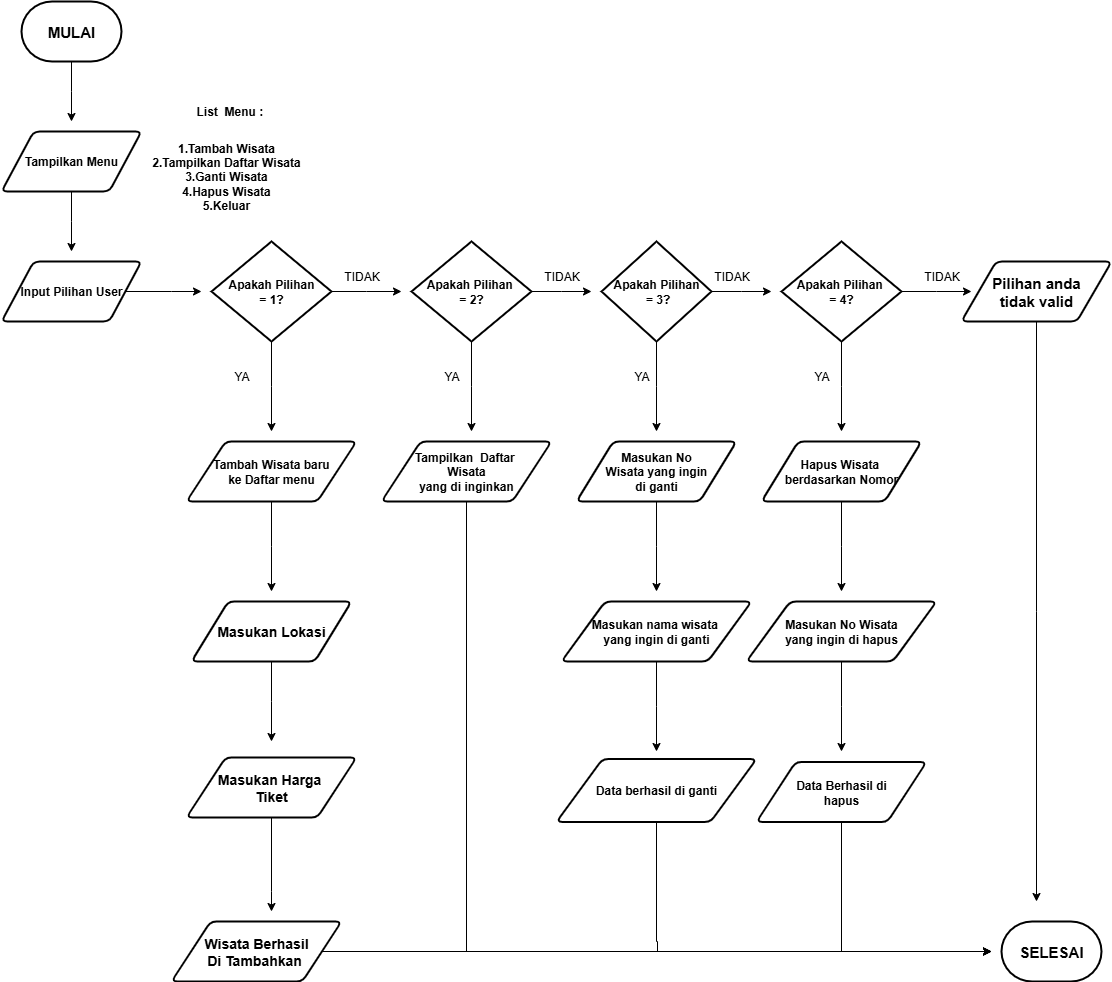

The diagram above was exported from draw.io. Its source (the exported page's mxGraphModel, read from the mxfile embedded in the PNG):
<mxGraphModel dx="1163" dy="631" grid="1" gridSize="10" guides="1" tooltips="1" connect="1" arrows="1" fold="1" page="1" pageScale="1" pageWidth="1169" pageHeight="1654" math="0" shadow="0">
  <root>
    <mxCell id="0" />
    <mxCell id="1" parent="0" />
    <mxCell id="kYTpO0zEsLrt3NWdmKuv-25" style="edgeStyle=orthogonalEdgeStyle;rounded=0;orthogonalLoop=1;jettySize=auto;html=1;" parent="1" source="kYTpO0zEsLrt3NWdmKuv-1" edge="1">
      <mxGeometry relative="1" as="geometry">
        <mxPoint x="110" y="160" as="targetPoint" />
      </mxGeometry>
    </mxCell>
    <mxCell id="kYTpO0zEsLrt3NWdmKuv-1" value="&lt;b&gt;&lt;font style=&quot;font-size: 15px;&quot;&gt;MULAI&lt;/font&gt;&lt;/b&gt;" style="strokeWidth=2;html=1;shape=mxgraph.flowchart.terminator;whiteSpace=wrap;" parent="1" vertex="1">
      <mxGeometry x="60" y="40" width="100" height="60" as="geometry" />
    </mxCell>
    <mxCell id="kYTpO0zEsLrt3NWdmKuv-26" style="edgeStyle=orthogonalEdgeStyle;rounded=0;orthogonalLoop=1;jettySize=auto;html=1;" parent="1" source="kYTpO0zEsLrt3NWdmKuv-2" edge="1">
      <mxGeometry relative="1" as="geometry">
        <mxPoint x="110" y="290" as="targetPoint" />
      </mxGeometry>
    </mxCell>
    <mxCell id="kYTpO0zEsLrt3NWdmKuv-2" value="&lt;b&gt;Tampilkan Menu&lt;/b&gt;" style="shape=parallelogram;html=1;strokeWidth=2;perimeter=parallelogramPerimeter;whiteSpace=wrap;rounded=1;arcSize=12;size=0.23;" parent="1" vertex="1">
      <mxGeometry x="40" y="170" width="140" height="60" as="geometry" />
    </mxCell>
    <mxCell id="kYTpO0zEsLrt3NWdmKuv-4" value="&lt;b&gt;List&amp;nbsp; Menu :&amp;nbsp;&lt;/b&gt;" style="text;strokeColor=none;align=center;fillColor=none;html=1;verticalAlign=middle;whiteSpace=wrap;rounded=0;" parent="1" vertex="1">
      <mxGeometry x="190" y="120" width="160" height="60" as="geometry" />
    </mxCell>
    <mxCell id="kYTpO0zEsLrt3NWdmKuv-5" value="&lt;b&gt;1.Tambah Wisata&lt;/b&gt;&lt;div&gt;&lt;b&gt;2.Tampilkan Daftar Wisata&lt;/b&gt;&lt;/div&gt;&lt;div&gt;&lt;b&gt;3.Ganti Wisata&lt;/b&gt;&lt;/div&gt;&lt;div&gt;&lt;b&gt;4.Hapus Wisata&lt;/b&gt;&lt;/div&gt;&lt;div&gt;&lt;b&gt;5.Keluar&lt;/b&gt;&lt;/div&gt;" style="text;strokeColor=none;align=center;fillColor=none;html=1;verticalAlign=middle;whiteSpace=wrap;rounded=0;" parent="1" vertex="1">
      <mxGeometry x="160" y="140" width="210" height="150" as="geometry" />
    </mxCell>
    <mxCell id="kYTpO0zEsLrt3NWdmKuv-29" style="edgeStyle=orthogonalEdgeStyle;rounded=0;orthogonalLoop=1;jettySize=auto;html=1;" parent="1" source="kYTpO0zEsLrt3NWdmKuv-8" edge="1">
      <mxGeometry relative="1" as="geometry">
        <mxPoint x="240" y="330" as="targetPoint" />
      </mxGeometry>
    </mxCell>
    <mxCell id="kYTpO0zEsLrt3NWdmKuv-8" value="&lt;b&gt;Input Pilihan User&lt;/b&gt;" style="shape=parallelogram;html=1;strokeWidth=2;perimeter=parallelogramPerimeter;whiteSpace=wrap;rounded=1;arcSize=12;size=0.23;" parent="1" vertex="1">
      <mxGeometry x="40" y="300" width="140" height="60" as="geometry" />
    </mxCell>
    <mxCell id="kYTpO0zEsLrt3NWdmKuv-30" style="edgeStyle=orthogonalEdgeStyle;rounded=0;orthogonalLoop=1;jettySize=auto;html=1;" parent="1" source="kYTpO0zEsLrt3NWdmKuv-9" edge="1">
      <mxGeometry relative="1" as="geometry">
        <mxPoint x="440" y="330" as="targetPoint" />
      </mxGeometry>
    </mxCell>
    <mxCell id="kYTpO0zEsLrt3NWdmKuv-34" style="edgeStyle=orthogonalEdgeStyle;rounded=0;orthogonalLoop=1;jettySize=auto;html=1;" parent="1" source="kYTpO0zEsLrt3NWdmKuv-9" edge="1">
      <mxGeometry relative="1" as="geometry">
        <mxPoint x="310" y="470" as="targetPoint" />
      </mxGeometry>
    </mxCell>
    <mxCell id="kYTpO0zEsLrt3NWdmKuv-9" value="&lt;b&gt;Apakah Pilihan&lt;/b&gt;&lt;div&gt;&lt;b&gt;= 1?&lt;/b&gt;&lt;/div&gt;" style="strokeWidth=2;html=1;shape=mxgraph.flowchart.decision;whiteSpace=wrap;" parent="1" vertex="1">
      <mxGeometry x="250" y="280" width="120" height="100" as="geometry" />
    </mxCell>
    <mxCell id="kYTpO0zEsLrt3NWdmKuv-31" style="edgeStyle=orthogonalEdgeStyle;rounded=0;orthogonalLoop=1;jettySize=auto;html=1;" parent="1" source="kYTpO0zEsLrt3NWdmKuv-11" edge="1">
      <mxGeometry relative="1" as="geometry">
        <mxPoint x="630" y="330" as="targetPoint" />
      </mxGeometry>
    </mxCell>
    <mxCell id="kYTpO0zEsLrt3NWdmKuv-35" style="edgeStyle=orthogonalEdgeStyle;rounded=0;orthogonalLoop=1;jettySize=auto;html=1;" parent="1" source="kYTpO0zEsLrt3NWdmKuv-11" edge="1">
      <mxGeometry relative="1" as="geometry">
        <mxPoint x="510" y="470" as="targetPoint" />
      </mxGeometry>
    </mxCell>
    <mxCell id="kYTpO0zEsLrt3NWdmKuv-11" value="&lt;b&gt;Apakah Pilihan&amp;nbsp;&lt;/b&gt;&lt;div&gt;&lt;b&gt;= 2?&lt;/b&gt;&lt;/div&gt;" style="strokeWidth=2;html=1;shape=mxgraph.flowchart.decision;whiteSpace=wrap;" parent="1" vertex="1">
      <mxGeometry x="450" y="280" width="120" height="100" as="geometry" />
    </mxCell>
    <mxCell id="kYTpO0zEsLrt3NWdmKuv-32" style="edgeStyle=orthogonalEdgeStyle;rounded=0;orthogonalLoop=1;jettySize=auto;html=1;" parent="1" source="kYTpO0zEsLrt3NWdmKuv-12" edge="1">
      <mxGeometry relative="1" as="geometry">
        <mxPoint x="810" y="330" as="targetPoint" />
      </mxGeometry>
    </mxCell>
    <mxCell id="kYTpO0zEsLrt3NWdmKuv-36" style="edgeStyle=orthogonalEdgeStyle;rounded=0;orthogonalLoop=1;jettySize=auto;html=1;" parent="1" source="kYTpO0zEsLrt3NWdmKuv-12" edge="1">
      <mxGeometry relative="1" as="geometry">
        <mxPoint x="695" y="470" as="targetPoint" />
      </mxGeometry>
    </mxCell>
    <mxCell id="kYTpO0zEsLrt3NWdmKuv-12" value="&lt;b&gt;Apakah Pilihan&lt;/b&gt;&lt;div&gt;&lt;b&gt;&amp;nbsp;= 3?&lt;/b&gt;&lt;/div&gt;" style="strokeWidth=2;html=1;shape=mxgraph.flowchart.decision;whiteSpace=wrap;" parent="1" vertex="1">
      <mxGeometry x="640" y="280" width="110" height="100" as="geometry" />
    </mxCell>
    <mxCell id="kYTpO0zEsLrt3NWdmKuv-33" style="edgeStyle=orthogonalEdgeStyle;rounded=0;orthogonalLoop=1;jettySize=auto;html=1;" parent="1" source="kYTpO0zEsLrt3NWdmKuv-13" edge="1">
      <mxGeometry relative="1" as="geometry">
        <mxPoint x="1010" y="330" as="targetPoint" />
      </mxGeometry>
    </mxCell>
    <mxCell id="kYTpO0zEsLrt3NWdmKuv-37" style="edgeStyle=orthogonalEdgeStyle;rounded=0;orthogonalLoop=1;jettySize=auto;html=1;" parent="1" source="kYTpO0zEsLrt3NWdmKuv-13" edge="1">
      <mxGeometry relative="1" as="geometry">
        <mxPoint x="880" y="470" as="targetPoint" />
      </mxGeometry>
    </mxCell>
    <mxCell id="kYTpO0zEsLrt3NWdmKuv-13" value="&lt;b&gt;Apakah Pilihan&amp;nbsp;&lt;/b&gt;&lt;div&gt;&lt;b&gt;= 4?&lt;/b&gt;&lt;/div&gt;" style="strokeWidth=2;html=1;shape=mxgraph.flowchart.decision;whiteSpace=wrap;" parent="1" vertex="1">
      <mxGeometry x="820" y="280" width="120" height="100" as="geometry" />
    </mxCell>
    <mxCell id="Q3C9vARGoKeqkMQ-b1_b-32" style="edgeStyle=orthogonalEdgeStyle;rounded=0;orthogonalLoop=1;jettySize=auto;html=1;" parent="1" source="kYTpO0zEsLrt3NWdmKuv-15" edge="1">
      <mxGeometry relative="1" as="geometry">
        <mxPoint x="310" y="630" as="targetPoint" />
      </mxGeometry>
    </mxCell>
    <mxCell id="kYTpO0zEsLrt3NWdmKuv-15" value="&lt;b&gt;Tambah Wisata baru&lt;/b&gt;&lt;div&gt;&lt;b&gt;ke Daftar menu&lt;/b&gt;&lt;/div&gt;" style="shape=parallelogram;html=1;strokeWidth=2;perimeter=parallelogramPerimeter;whiteSpace=wrap;rounded=1;arcSize=12;size=0.23;" parent="1" vertex="1">
      <mxGeometry x="225" y="480" width="170" height="60" as="geometry" />
    </mxCell>
    <mxCell id="Q3C9vARGoKeqkMQ-b1_b-27" style="edgeStyle=orthogonalEdgeStyle;rounded=0;orthogonalLoop=1;jettySize=auto;html=1;" parent="1" source="kYTpO0zEsLrt3NWdmKuv-16" edge="1">
      <mxGeometry relative="1" as="geometry">
        <mxPoint x="1030" y="990" as="targetPoint" />
        <Array as="points">
          <mxPoint x="505" y="990" />
          <mxPoint x="505" y="990" />
        </Array>
      </mxGeometry>
    </mxCell>
    <mxCell id="kYTpO0zEsLrt3NWdmKuv-16" value="&lt;b&gt;Tampilkan&amp;nbsp; Daftar&amp;nbsp;&lt;/b&gt;&lt;div&gt;&lt;b&gt;Wisata&lt;/b&gt;&lt;div&gt;&lt;b&gt;yang di inginkan&lt;/b&gt;&lt;/div&gt;&lt;/div&gt;" style="shape=parallelogram;html=1;strokeWidth=2;perimeter=parallelogramPerimeter;whiteSpace=wrap;rounded=1;arcSize=12;size=0.23;" parent="1" vertex="1">
      <mxGeometry x="420" y="480" width="170" height="60" as="geometry" />
    </mxCell>
    <mxCell id="Q3C9vARGoKeqkMQ-b1_b-19" style="edgeStyle=orthogonalEdgeStyle;rounded=0;orthogonalLoop=1;jettySize=auto;html=1;" parent="1" source="kYTpO0zEsLrt3NWdmKuv-17" edge="1">
      <mxGeometry relative="1" as="geometry">
        <mxPoint x="695" y="629.9999999999998" as="targetPoint" />
      </mxGeometry>
    </mxCell>
    <mxCell id="kYTpO0zEsLrt3NWdmKuv-17" value="&lt;b&gt;Masukan No&lt;/b&gt;&lt;div&gt;&lt;b&gt;Wisata yang ingin&lt;/b&gt;&lt;/div&gt;&lt;div&gt;&lt;b&gt;di ganti&lt;/b&gt;&lt;/div&gt;" style="shape=parallelogram;html=1;strokeWidth=2;perimeter=parallelogramPerimeter;whiteSpace=wrap;rounded=1;arcSize=12;size=0.23;" parent="1" vertex="1">
      <mxGeometry x="615" y="480" width="160" height="60" as="geometry" />
    </mxCell>
    <mxCell id="Q3C9vARGoKeqkMQ-b1_b-12" style="edgeStyle=orthogonalEdgeStyle;rounded=0;orthogonalLoop=1;jettySize=auto;html=1;" parent="1" source="kYTpO0zEsLrt3NWdmKuv-18" edge="1">
      <mxGeometry relative="1" as="geometry">
        <mxPoint x="880" y="629.9999999999998" as="targetPoint" />
      </mxGeometry>
    </mxCell>
    <mxCell id="kYTpO0zEsLrt3NWdmKuv-18" value="&lt;b&gt;Hapus Wisata&amp;nbsp;&lt;/b&gt;&lt;div&gt;&lt;b&gt;berdasarkan Nomor&lt;/b&gt;&lt;/div&gt;" style="shape=parallelogram;html=1;strokeWidth=2;perimeter=parallelogramPerimeter;whiteSpace=wrap;rounded=1;arcSize=12;size=0.23;" parent="1" vertex="1">
      <mxGeometry x="800" y="480" width="160" height="60" as="geometry" />
    </mxCell>
    <mxCell id="kYTpO0zEsLrt3NWdmKuv-43" value="YA" style="text;html=1;align=center;verticalAlign=middle;resizable=0;points=[];autosize=1;strokeColor=none;fillColor=none;" parent="1" vertex="1">
      <mxGeometry x="260" y="400" width="40" height="30" as="geometry" />
    </mxCell>
    <mxCell id="kYTpO0zEsLrt3NWdmKuv-44" value="YA" style="text;html=1;align=center;verticalAlign=middle;resizable=0;points=[];autosize=1;strokeColor=none;fillColor=none;" parent="1" vertex="1">
      <mxGeometry x="470" y="400" width="40" height="30" as="geometry" />
    </mxCell>
    <mxCell id="kYTpO0zEsLrt3NWdmKuv-45" value="YA" style="text;html=1;align=center;verticalAlign=middle;resizable=0;points=[];autosize=1;strokeColor=none;fillColor=none;" parent="1" vertex="1">
      <mxGeometry x="660" y="400" width="40" height="30" as="geometry" />
    </mxCell>
    <mxCell id="kYTpO0zEsLrt3NWdmKuv-46" value="YA" style="text;html=1;align=center;verticalAlign=middle;resizable=0;points=[];autosize=1;strokeColor=none;fillColor=none;" parent="1" vertex="1">
      <mxGeometry x="840" y="400" width="40" height="30" as="geometry" />
    </mxCell>
    <mxCell id="kYTpO0zEsLrt3NWdmKuv-49" value="TIDAK" style="text;html=1;align=center;verticalAlign=middle;resizable=0;points=[];autosize=1;strokeColor=none;fillColor=none;" parent="1" vertex="1">
      <mxGeometry x="370" y="300" width="60" height="30" as="geometry" />
    </mxCell>
    <mxCell id="kYTpO0zEsLrt3NWdmKuv-50" value="TIDAK" style="text;html=1;align=center;verticalAlign=middle;resizable=0;points=[];autosize=1;strokeColor=none;fillColor=none;" parent="1" vertex="1">
      <mxGeometry x="570" y="300" width="60" height="30" as="geometry" />
    </mxCell>
    <mxCell id="kYTpO0zEsLrt3NWdmKuv-51" value="TIDAK" style="text;html=1;align=center;verticalAlign=middle;resizable=0;points=[];autosize=1;strokeColor=none;fillColor=none;" parent="1" vertex="1">
      <mxGeometry x="740" y="300" width="60" height="30" as="geometry" />
    </mxCell>
    <mxCell id="kYTpO0zEsLrt3NWdmKuv-52" value="TIDAK" style="text;html=1;align=center;verticalAlign=middle;resizable=0;points=[];autosize=1;strokeColor=none;fillColor=none;" parent="1" vertex="1">
      <mxGeometry x="950" y="300" width="60" height="30" as="geometry" />
    </mxCell>
    <mxCell id="Q3C9vARGoKeqkMQ-b1_b-31" style="edgeStyle=orthogonalEdgeStyle;rounded=0;orthogonalLoop=1;jettySize=auto;html=1;" parent="1" source="aDArfoRzGLB3BrrI5LtR-1" edge="1">
      <mxGeometry relative="1" as="geometry">
        <mxPoint x="1075" y="940" as="targetPoint" />
      </mxGeometry>
    </mxCell>
    <mxCell id="aDArfoRzGLB3BrrI5LtR-1" value="&lt;span style=&quot;font-size: 15px;&quot;&gt;&lt;b&gt;Pilihan anda&lt;/b&gt;&lt;/span&gt;&lt;div&gt;&lt;span style=&quot;font-size: 15px;&quot;&gt;&lt;b&gt;tidak valid&lt;/b&gt;&lt;/span&gt;&lt;/div&gt;" style="shape=parallelogram;html=1;strokeWidth=2;perimeter=parallelogramPerimeter;whiteSpace=wrap;rounded=1;arcSize=12;size=0.23;" parent="1" vertex="1">
      <mxGeometry x="1000" y="300" width="150" height="60" as="geometry" />
    </mxCell>
    <mxCell id="Q3C9vARGoKeqkMQ-b1_b-15" style="edgeStyle=orthogonalEdgeStyle;rounded=0;orthogonalLoop=1;jettySize=auto;html=1;" parent="1" source="Q3C9vARGoKeqkMQ-b1_b-2" edge="1">
      <mxGeometry relative="1" as="geometry">
        <mxPoint x="310" y="780" as="targetPoint" />
      </mxGeometry>
    </mxCell>
    <mxCell id="Q3C9vARGoKeqkMQ-b1_b-2" value="&lt;b&gt;&lt;font style=&quot;font-size: 14px;&quot;&gt;Masukan Lokasi&lt;/font&gt;&lt;/b&gt;" style="shape=parallelogram;html=1;strokeWidth=2;perimeter=parallelogramPerimeter;whiteSpace=wrap;rounded=1;arcSize=12;size=0.23;" parent="1" vertex="1">
      <mxGeometry x="230" y="640" width="160" height="60" as="geometry" />
    </mxCell>
    <mxCell id="Q3C9vARGoKeqkMQ-b1_b-16" style="edgeStyle=orthogonalEdgeStyle;rounded=0;orthogonalLoop=1;jettySize=auto;html=1;" parent="1" source="Q3C9vARGoKeqkMQ-b1_b-3" edge="1">
      <mxGeometry relative="1" as="geometry">
        <mxPoint x="310" y="950" as="targetPoint" />
        <Array as="points">
          <mxPoint x="310" y="930" />
        </Array>
      </mxGeometry>
    </mxCell>
    <mxCell id="Q3C9vARGoKeqkMQ-b1_b-3" value="&lt;b&gt;&lt;font style=&quot;font-size: 14px;&quot;&gt;Masukan Harga&amp;nbsp;&lt;/font&gt;&lt;/b&gt;&lt;div&gt;&lt;b&gt;&lt;font style=&quot;font-size: 14px;&quot;&gt;Tiket&lt;/font&gt;&lt;/b&gt;&lt;/div&gt;" style="shape=parallelogram;html=1;strokeWidth=2;perimeter=parallelogramPerimeter;whiteSpace=wrap;rounded=1;arcSize=12;size=0.23;" parent="1" vertex="1">
      <mxGeometry x="225" y="796" width="170" height="60" as="geometry" />
    </mxCell>
    <mxCell id="Q3C9vARGoKeqkMQ-b1_b-30" style="edgeStyle=orthogonalEdgeStyle;rounded=0;orthogonalLoop=1;jettySize=auto;html=1;" parent="1" source="Q3C9vARGoKeqkMQ-b1_b-4" edge="1">
      <mxGeometry relative="1" as="geometry">
        <mxPoint x="1030" y="990" as="targetPoint" />
      </mxGeometry>
    </mxCell>
    <mxCell id="Q3C9vARGoKeqkMQ-b1_b-4" value="&lt;b&gt;&lt;font style=&quot;font-size: 14px;&quot;&gt;Wisata Berhasil&lt;/font&gt;&lt;/b&gt;&lt;div&gt;&lt;b&gt;&lt;font style=&quot;font-size: 14px;&quot;&gt;Di Tambahkan&amp;nbsp;&lt;/font&gt;&lt;/b&gt;&lt;/div&gt;" style="shape=parallelogram;html=1;strokeWidth=2;perimeter=parallelogramPerimeter;whiteSpace=wrap;rounded=1;arcSize=12;size=0.23;" parent="1" vertex="1">
      <mxGeometry x="210" y="960" width="170" height="60" as="geometry" />
    </mxCell>
    <mxCell id="Q3C9vARGoKeqkMQ-b1_b-20" style="edgeStyle=orthogonalEdgeStyle;rounded=0;orthogonalLoop=1;jettySize=auto;html=1;" parent="1" source="Q3C9vARGoKeqkMQ-b1_b-7" edge="1">
      <mxGeometry relative="1" as="geometry">
        <mxPoint x="695" y="790" as="targetPoint" />
      </mxGeometry>
    </mxCell>
    <mxCell id="Q3C9vARGoKeqkMQ-b1_b-7" value="&lt;b&gt;Masukan nama wisata&amp;nbsp;&lt;/b&gt;&lt;div&gt;&lt;b&gt;yang ingin di ganti&lt;/b&gt;&lt;/div&gt;" style="shape=parallelogram;html=1;strokeWidth=2;perimeter=parallelogramPerimeter;whiteSpace=wrap;rounded=1;arcSize=12;size=0.23;" parent="1" vertex="1">
      <mxGeometry x="600" y="640" width="190" height="60" as="geometry" />
    </mxCell>
    <mxCell id="Q3C9vARGoKeqkMQ-b1_b-25" style="edgeStyle=orthogonalEdgeStyle;rounded=0;orthogonalLoop=1;jettySize=auto;html=1;" parent="1" source="Q3C9vARGoKeqkMQ-b1_b-8" edge="1">
      <mxGeometry relative="1" as="geometry">
        <mxPoint x="1030" y="990" as="targetPoint" />
        <Array as="points">
          <mxPoint x="695" y="980" />
          <mxPoint x="696" y="990" />
        </Array>
      </mxGeometry>
    </mxCell>
    <mxCell id="Q3C9vARGoKeqkMQ-b1_b-8" value="&lt;b&gt;Data berhasil di ganti&lt;/b&gt;" style="shape=parallelogram;html=1;strokeWidth=2;perimeter=parallelogramPerimeter;whiteSpace=wrap;rounded=1;arcSize=12;size=0.23;" parent="1" vertex="1">
      <mxGeometry x="595" y="797.5" width="200" height="63" as="geometry" />
    </mxCell>
    <mxCell id="Q3C9vARGoKeqkMQ-b1_b-13" style="edgeStyle=orthogonalEdgeStyle;rounded=0;orthogonalLoop=1;jettySize=auto;html=1;" parent="1" source="Q3C9vARGoKeqkMQ-b1_b-9" edge="1">
      <mxGeometry relative="1" as="geometry">
        <mxPoint x="880" y="790" as="targetPoint" />
      </mxGeometry>
    </mxCell>
    <mxCell id="Q3C9vARGoKeqkMQ-b1_b-9" value="&lt;b&gt;Masukan No Wisata&lt;/b&gt;&lt;div&gt;&lt;b&gt;yang ingin di hapus&lt;/b&gt;&lt;/div&gt;" style="shape=parallelogram;html=1;strokeWidth=2;perimeter=parallelogramPerimeter;whiteSpace=wrap;rounded=1;arcSize=12;size=0.23;" parent="1" vertex="1">
      <mxGeometry x="785" y="640" width="190" height="60" as="geometry" />
    </mxCell>
    <mxCell id="Q3C9vARGoKeqkMQ-b1_b-23" style="edgeStyle=orthogonalEdgeStyle;rounded=0;orthogonalLoop=1;jettySize=auto;html=1;" parent="1" source="Q3C9vARGoKeqkMQ-b1_b-10" edge="1">
      <mxGeometry relative="1" as="geometry">
        <mxPoint x="1030" y="990" as="targetPoint" />
        <Array as="points">
          <mxPoint x="880" y="990" />
          <mxPoint x="880" y="990" />
        </Array>
      </mxGeometry>
    </mxCell>
    <mxCell id="Q3C9vARGoKeqkMQ-b1_b-10" value="&lt;b&gt;Data Berhasil di&lt;/b&gt;&lt;div&gt;&lt;b&gt;hapus&lt;/b&gt;&lt;/div&gt;" style="shape=parallelogram;html=1;strokeWidth=2;perimeter=parallelogramPerimeter;whiteSpace=wrap;rounded=1;arcSize=12;size=0.23;" parent="1" vertex="1">
      <mxGeometry x="795" y="800.5" width="170" height="60" as="geometry" />
    </mxCell>
    <mxCell id="Q3C9vARGoKeqkMQ-b1_b-22" value="&lt;b&gt;&lt;font style=&quot;font-size: 15px;&quot;&gt;SELESAI&lt;/font&gt;&lt;/b&gt;" style="strokeWidth=2;html=1;shape=mxgraph.flowchart.terminator;whiteSpace=wrap;" parent="1" vertex="1">
      <mxGeometry x="1040" y="960" width="100" height="60" as="geometry" />
    </mxCell>
  </root>
</mxGraphModel>